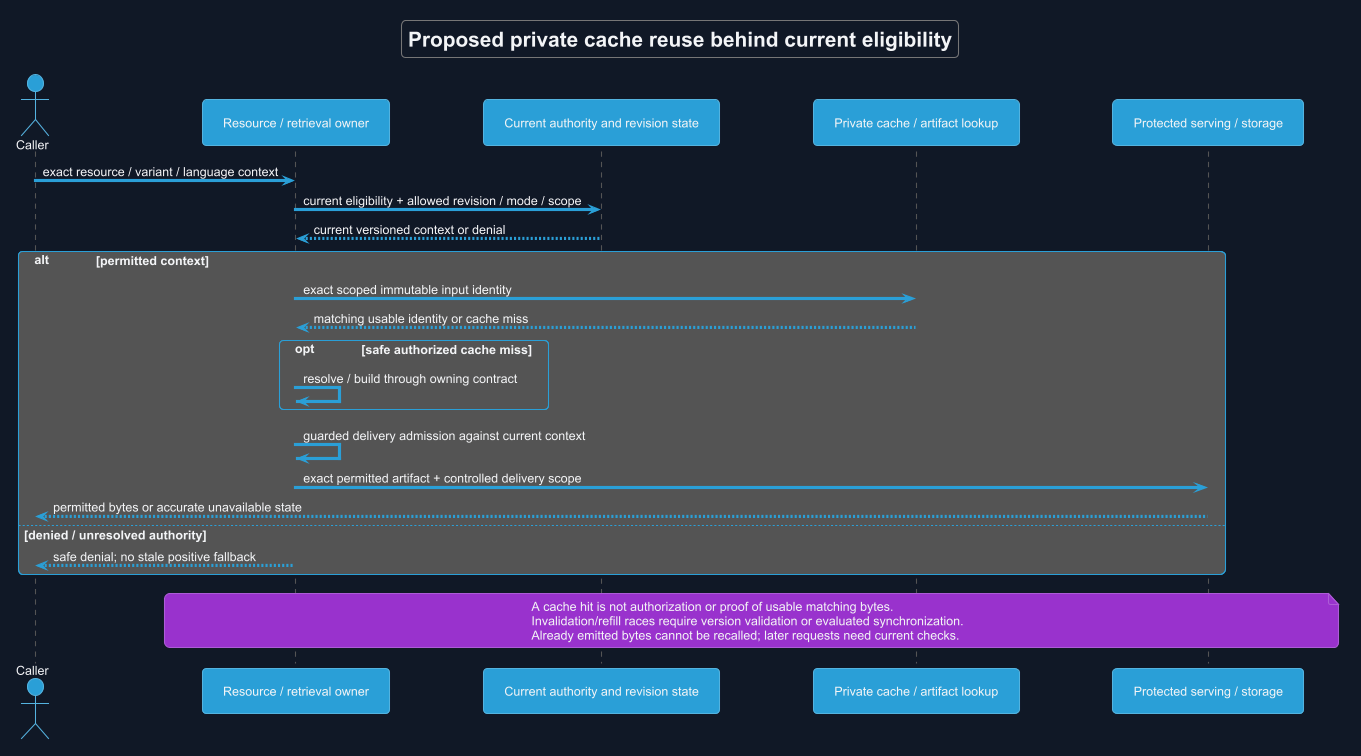

The diagram above was rendered by PlantUML. Its source (embedded in the PNG):
@startuml
!theme cyborg
skinparam backgroundColor #111827
skinparam defaultFontColor #F3F4F6
title Proposed private cache reuse behind current eligibility
skinparam backgroundColor #111827
skinparam shadowing false
skinparam defaultFontName Arial

actor Caller
participant "Resource / retrieval owner" as H
participant "Current authority and revision state" as A
participant "Private cache / artifact lookup" as C
participant "Protected serving / storage" as F
Caller -> H : exact resource / variant / language context
H -> A : current eligibility + allowed revision / mode / scope
A --> H : current versioned context or denial
alt permitted context
 H -> C : exact scoped immutable input identity
 C --> H : matching usable identity or cache miss
 opt safe authorized cache miss
  H -> H : resolve / build through owning contract
 end
 H -> H : guarded delivery admission against current context
 H -> F : exact permitted artifact + controlled delivery scope
 F --> Caller : permitted bytes or accurate unavailable state
else denied / unresolved authority
 H --> Caller : safe denial; no stale positive fallback
end
note over H,F
 A cache hit is not authorization or proof of usable matching bytes.
 Invalidation/refill races require version validation or evaluated synchronization.
 Already emitted bytes cannot be recalled; later requests need current checks.
end note
@enduml